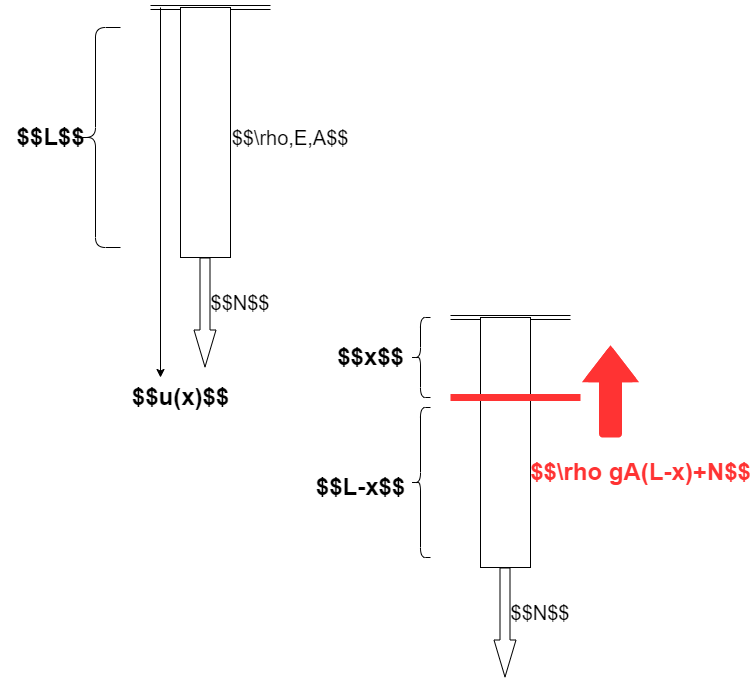

The diagram above was exported from draw.io. Its source (the exported page's mxGraphModel, read from the mxfile embedded in the PNG):
<mxGraphModel dx="600" dy="575" grid="1" gridSize="10" guides="0" tooltips="1" connect="0" arrows="1" fold="1" page="1" pageScale="1" pageWidth="827" pageHeight="1169" math="1" shadow="0">
  <root>
    <mxCell id="0" />
    <mxCell id="1" parent="0" />
    <mxCell id="2" value="" style="shape=link;html=1;" parent="1" edge="1">
      <mxGeometry width="100" relative="1" as="geometry">
        <mxPoint x="200" y="200" as="sourcePoint" />
        <mxPoint x="320" y="200" as="targetPoint" />
      </mxGeometry>
    </mxCell>
    <mxCell id="3" value="" style="rounded=0;whiteSpace=wrap;html=1;" parent="1" vertex="1">
      <mxGeometry x="230" y="200" width="50" height="250" as="geometry" />
    </mxCell>
    <mxCell id="4" value="" style="shape=flexArrow;endArrow=classic;html=1;endSize=12;startSize=2;endWidth=11;" parent="1" edge="1">
      <mxGeometry width="50" height="50" relative="1" as="geometry">
        <mxPoint x="254.5" y="450" as="sourcePoint" />
        <mxPoint x="254.5" y="560" as="targetPoint" />
      </mxGeometry>
    </mxCell>
    <mxCell id="5" value="&lt;font style=&quot;font-size: 20px&quot;&gt;$$N$$&lt;/font&gt;" style="text;html=1;strokeColor=none;fillColor=none;align=center;verticalAlign=middle;whiteSpace=wrap;rounded=0;" parent="1" vertex="1">
      <mxGeometry x="260" y="480" width="60" height="30" as="geometry" />
    </mxCell>
    <mxCell id="6" value="$$\rho,E,A$$" style="text;html=1;strokeColor=none;fillColor=none;align=center;verticalAlign=middle;whiteSpace=wrap;rounded=0;fontSize=20;" parent="1" vertex="1">
      <mxGeometry x="300" y="310" width="80" height="40" as="geometry" />
    </mxCell>
    <mxCell id="7" value="" style="shape=curlyBracket;whiteSpace=wrap;html=1;rounded=1;size=0.5;" parent="1" vertex="1">
      <mxGeometry x="120" y="220" width="50" height="220" as="geometry" />
    </mxCell>
    <mxCell id="8" value="$$L$$" style="text;strokeColor=none;fillColor=none;html=1;fontSize=24;fontStyle=1;verticalAlign=middle;align=center;" parent="1" vertex="1">
      <mxGeometry x="50" y="310" width="100" height="40" as="geometry" />
    </mxCell>
    <mxCell id="9" value="" style="endArrow=classic;html=1;" parent="1" edge="1">
      <mxGeometry width="50" height="50" relative="1" as="geometry">
        <mxPoint x="210" y="200" as="sourcePoint" />
        <mxPoint x="210" y="570" as="targetPoint" />
      </mxGeometry>
    </mxCell>
    <mxCell id="11" value="$$u(x)$$" style="text;strokeColor=none;fillColor=none;html=1;fontSize=24;fontStyle=1;verticalAlign=middle;align=center;" parent="1" vertex="1">
      <mxGeometry x="180" y="570" width="100" height="40" as="geometry" />
    </mxCell>
    <mxCell id="12" value="" style="shape=link;html=1;" edge="1" parent="1">
      <mxGeometry width="100" relative="1" as="geometry">
        <mxPoint x="500" y="510" as="sourcePoint" />
        <mxPoint x="620" y="510" as="targetPoint" />
      </mxGeometry>
    </mxCell>
    <mxCell id="13" value="" style="rounded=0;whiteSpace=wrap;html=1;" vertex="1" parent="1">
      <mxGeometry x="530" y="510" width="50" height="250" as="geometry" />
    </mxCell>
    <mxCell id="14" value="" style="shape=flexArrow;endArrow=classic;html=1;endSize=12;startSize=2;endWidth=11;" edge="1" parent="1">
      <mxGeometry width="50" height="50" relative="1" as="geometry">
        <mxPoint x="554.5" y="760" as="sourcePoint" />
        <mxPoint x="554.5" y="870" as="targetPoint" />
      </mxGeometry>
    </mxCell>
    <mxCell id="15" value="&lt;font style=&quot;font-size: 20px&quot;&gt;$$N$$&lt;/font&gt;" style="text;html=1;strokeColor=none;fillColor=none;align=center;verticalAlign=middle;whiteSpace=wrap;rounded=0;" vertex="1" parent="1">
      <mxGeometry x="560" y="790" width="60" height="30" as="geometry" />
    </mxCell>
    <mxCell id="16" value="" style="endArrow=none;html=1;fillColor=#d80073;strokeColor=#FF3333;strokeWidth=7;" edge="1" parent="1">
      <mxGeometry width="50" height="50" relative="1" as="geometry">
        <mxPoint x="630" y="590" as="sourcePoint" />
        <mxPoint x="500" y="590" as="targetPoint" />
      </mxGeometry>
    </mxCell>
    <mxCell id="17" value="" style="shape=curlyBracket;whiteSpace=wrap;html=1;rounded=1;" vertex="1" parent="1">
      <mxGeometry x="460" y="510" width="20" height="80" as="geometry" />
    </mxCell>
    <mxCell id="18" value="$$x$$" style="text;strokeColor=none;fillColor=none;html=1;fontSize=24;fontStyle=1;verticalAlign=middle;align=center;" vertex="1" parent="1">
      <mxGeometry x="370" y="530" width="100" height="40" as="geometry" />
    </mxCell>
    <mxCell id="19" value="$$L-x$$" style="text;strokeColor=none;fillColor=none;html=1;fontSize=24;fontStyle=1;verticalAlign=middle;align=center;" vertex="1" parent="1">
      <mxGeometry x="360" y="660" width="100" height="40" as="geometry" />
    </mxCell>
    <mxCell id="20" value="" style="shape=curlyBracket;whiteSpace=wrap;html=1;rounded=1;" vertex="1" parent="1">
      <mxGeometry x="460" y="600" width="20" height="150" as="geometry" />
    </mxCell>
    <mxCell id="21" value="" style="shape=flexArrow;endArrow=classic;html=1;strokeWidth=7;endWidth=20;endSize=6.93;fillColor=#FF3333;strokeColor=#FF3333;" edge="1" parent="1">
      <mxGeometry width="50" height="50" relative="1" as="geometry">
        <mxPoint x="660" y="630" as="sourcePoint" />
        <mxPoint x="660" y="540" as="targetPoint" />
        <Array as="points">
          <mxPoint x="660" y="600" />
        </Array>
      </mxGeometry>
    </mxCell>
    <mxCell id="22" value="&lt;font color=&quot;#ff3333&quot;&gt;$$\rho gA(L-x)+N$$&lt;/font&gt;" style="text;strokeColor=none;fillColor=none;html=1;fontSize=24;fontStyle=1;verticalAlign=middle;align=center;" vertex="1" parent="1">
      <mxGeometry x="640" y="640" width="100" height="50" as="geometry" />
    </mxCell>
  </root>
</mxGraphModel>